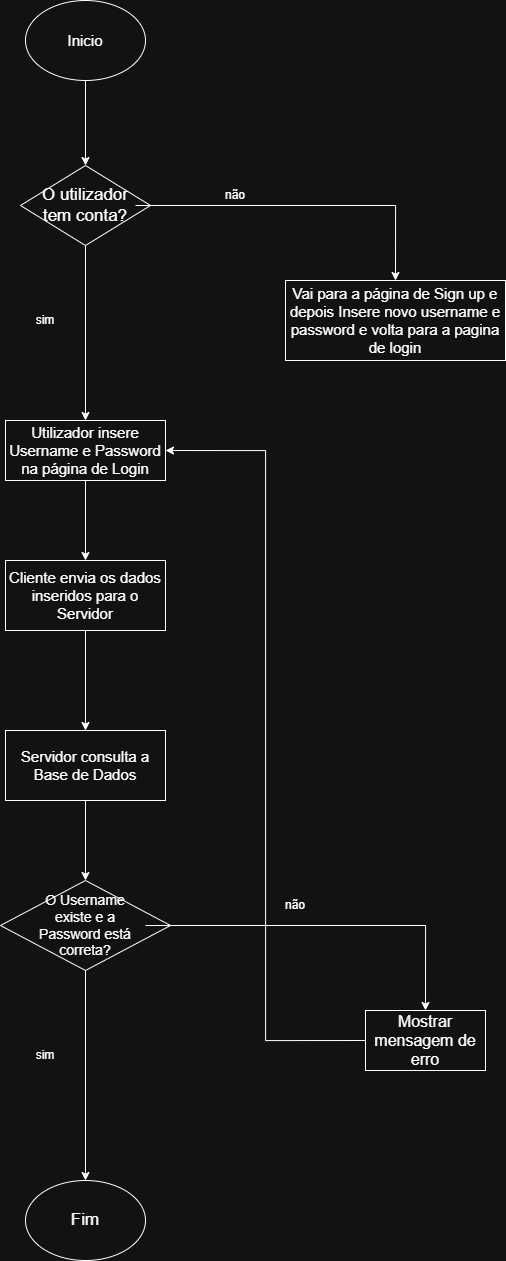

The diagram above was exported from draw.io. Its source (the exported page's mxGraphModel, read from the mxfile embedded in the PNG):
<mxGraphModel dx="2907" dy="1353" grid="1" gridSize="10" guides="1" tooltips="1" connect="1" arrows="1" fold="1" page="1" pageScale="1" pageWidth="827" pageHeight="1169" math="0" shadow="0">
  <root>
    <mxCell id="0" />
    <mxCell id="1" parent="0" />
    <mxCell id="pB7nxYLp3i1GfjTz0qox-8" edge="1" parent="1" source="pB7nxYLp3i1GfjTz0qox-1" style="edgeStyle=orthogonalEdgeStyle;rounded=0;orthogonalLoop=1;jettySize=auto;html=1;entryX=0;entryY=0.5;entryDx=0;entryDy=0;" target="pB7nxYLp3i1GfjTz0qox-3">
      <mxGeometry relative="1" as="geometry" />
    </mxCell>
    <mxCell id="pB7nxYLp3i1GfjTz0qox-1" parent="1" style="ellipse;whiteSpace=wrap;html=1;" value="" vertex="1">
      <mxGeometry height="80" width="120" x="340" y="30" as="geometry" />
    </mxCell>
    <mxCell id="pB7nxYLp3i1GfjTz0qox-2" parent="1" style="text;html=1;whiteSpace=wrap;strokeColor=none;fillColor=none;align=center;verticalAlign=middle;rounded=0;" value="&lt;font style=&quot;font-size: 15px;&quot;&gt;Inicio&lt;/font&gt;" vertex="1">
      <mxGeometry height="30" width="60" x="370" y="55" as="geometry" />
    </mxCell>
    <mxCell id="pB7nxYLp3i1GfjTz0qox-16" edge="1" parent="1" source="pB7nxYLp3i1GfjTz0qox-3" style="edgeStyle=orthogonalEdgeStyle;rounded=0;orthogonalLoop=1;jettySize=auto;html=1;entryX=0.5;entryY=0;entryDx=0;entryDy=0;" target="pB7nxYLp3i1GfjTz0qox-15">
      <mxGeometry relative="1" as="geometry" />
    </mxCell>
    <mxCell id="pB7nxYLp3i1GfjTz0qox-3" parent="1" style="rhombus;whiteSpace=wrap;html=1;rotation=90;" value="" vertex="1">
      <mxGeometry height="130" width="80" x="360" y="170" as="geometry" />
    </mxCell>
    <mxCell id="pB7nxYLp3i1GfjTz0qox-12" edge="1" parent="1" source="pB7nxYLp3i1GfjTz0qox-5" style="edgeStyle=orthogonalEdgeStyle;rounded=0;orthogonalLoop=1;jettySize=auto;html=1;entryX=0.5;entryY=0;entryDx=0;entryDy=0;" target="pB7nxYLp3i1GfjTz0qox-9">
      <mxGeometry relative="1" as="geometry" />
    </mxCell>
    <mxCell id="pB7nxYLp3i1GfjTz0qox-5" parent="1" style="text;html=1;whiteSpace=wrap;strokeColor=none;fillColor=none;align=center;verticalAlign=middle;rounded=0;" value="&lt;font style=&quot;font-size: 17px;&quot;&gt;O utilizador tem conta?&lt;/font&gt;" vertex="1">
      <mxGeometry height="30" width="100" x="350" y="220" as="geometry" />
    </mxCell>
    <mxCell id="pB7nxYLp3i1GfjTz0qox-6" edge="1" parent="1" source="pB7nxYLp3i1GfjTz0qox-5" style="edgeStyle=orthogonalEdgeStyle;rounded=0;orthogonalLoop=1;jettySize=auto;html=1;exitX=0.5;exitY=1;exitDx=0;exitDy=0;" target="pB7nxYLp3i1GfjTz0qox-5">
      <mxGeometry relative="1" as="geometry" />
    </mxCell>
    <mxCell id="pB7nxYLp3i1GfjTz0qox-9" parent="1" style="rounded=0;whiteSpace=wrap;html=1;" value="" vertex="1">
      <mxGeometry height="80" width="220" x="600" y="310" as="geometry" />
    </mxCell>
    <mxCell id="pB7nxYLp3i1GfjTz0qox-10" parent="1" style="text;html=1;whiteSpace=wrap;strokeColor=none;fillColor=none;align=center;verticalAlign=middle;rounded=0;" value="&lt;font style=&quot;font-size: 15px;&quot;&gt;Vai para a página de Sign up e depois&amp;nbsp;Insere novo username e password e volta para a pagina de login&lt;/font&gt;" vertex="1">
      <mxGeometry height="70" width="220" x="600" y="315" as="geometry" />
    </mxCell>
    <mxCell id="pB7nxYLp3i1GfjTz0qox-13" parent="1" style="text;html=1;whiteSpace=wrap;strokeColor=none;fillColor=none;align=center;verticalAlign=middle;rounded=0;" value="não" vertex="1">
      <mxGeometry height="30" width="60" x="520" y="210" as="geometry" />
    </mxCell>
    <mxCell id="pB7nxYLp3i1GfjTz0qox-15" parent="1" style="rounded=0;whiteSpace=wrap;html=1;" value="" vertex="1">
      <mxGeometry height="60" width="160" x="320" y="450" as="geometry" />
    </mxCell>
    <mxCell id="pB7nxYLp3i1GfjTz0qox-17" parent="1" style="text;html=1;whiteSpace=wrap;strokeColor=none;fillColor=none;align=center;verticalAlign=middle;rounded=0;" value="sim" vertex="1">
      <mxGeometry height="30" width="60" x="330" y="335" as="geometry" />
    </mxCell>
    <mxCell id="pB7nxYLp3i1GfjTz0qox-20" edge="1" parent="1" source="pB7nxYLp3i1GfjTz0qox-18" style="edgeStyle=orthogonalEdgeStyle;rounded=0;orthogonalLoop=1;jettySize=auto;html=1;entryX=0.5;entryY=0;entryDx=0;entryDy=0;" target="pB7nxYLp3i1GfjTz0qox-19">
      <mxGeometry relative="1" as="geometry" />
    </mxCell>
    <mxCell id="pB7nxYLp3i1GfjTz0qox-18" parent="1" style="text;html=1;whiteSpace=wrap;strokeColor=none;fillColor=none;align=center;verticalAlign=middle;rounded=0;" value="&lt;span data-path-to-node=&quot;7,1,1,0&quot;&gt;&lt;font style=&quot;font-size: 15px;&quot;&gt;Utilizador insere Username e Password na página de Login&lt;/font&gt;&lt;/span&gt;&lt;span data-path-to-node=&quot;7,1,1,1&quot;&gt;&lt;sup class=&quot;superscript&quot; data-turn-source-index=&quot;5&quot;&gt;&lt;/sup&gt;&lt;/span&gt;" vertex="1">
      <mxGeometry height="60" width="160" x="320" y="450" as="geometry" />
    </mxCell>
    <mxCell id="pB7nxYLp3i1GfjTz0qox-27" edge="1" parent="1" source="pB7nxYLp3i1GfjTz0qox-19" style="edgeStyle=orthogonalEdgeStyle;rounded=0;orthogonalLoop=1;jettySize=auto;html=1;entryX=0.5;entryY=0;entryDx=0;entryDy=0;" target="pB7nxYLp3i1GfjTz0qox-25">
      <mxGeometry relative="1" as="geometry" />
    </mxCell>
    <mxCell id="pB7nxYLp3i1GfjTz0qox-19" parent="1" style="rounded=0;whiteSpace=wrap;html=1;" value="" vertex="1">
      <mxGeometry height="70" width="160" x="320" y="590" as="geometry" />
    </mxCell>
    <mxCell id="pB7nxYLp3i1GfjTz0qox-21" parent="1" style="text;html=1;whiteSpace=wrap;strokeColor=none;fillColor=none;align=center;verticalAlign=middle;rounded=0;" value="&lt;font style=&quot;font-size: 15px;&quot;&gt;Cliente&amp;nbsp;envia os dados inseridos para o Servidor&lt;/font&gt;" vertex="1">
      <mxGeometry height="50" width="160" x="320" y="600" as="geometry" />
    </mxCell>
    <mxCell id="pB7nxYLp3i1GfjTz0qox-35" edge="1" parent="1" source="pB7nxYLp3i1GfjTz0qox-22" style="edgeStyle=orthogonalEdgeStyle;rounded=0;orthogonalLoop=1;jettySize=auto;html=1;entryX=0.5;entryY=0;entryDx=0;entryDy=0;" target="pB7nxYLp3i1GfjTz0qox-37">
      <mxGeometry relative="1" as="geometry">
        <mxPoint x="400" y="1200" as="targetPoint" />
      </mxGeometry>
    </mxCell>
    <mxCell id="pB7nxYLp3i1GfjTz0qox-22" parent="1" style="rhombus;whiteSpace=wrap;html=1;rotation=90;" value="" vertex="1">
      <mxGeometry height="170" width="90" x="355" y="870" as="geometry" />
    </mxCell>
    <mxCell id="pB7nxYLp3i1GfjTz0qox-30" edge="1" parent="1" source="pB7nxYLp3i1GfjTz0qox-24" style="edgeStyle=orthogonalEdgeStyle;rounded=0;orthogonalLoop=1;jettySize=auto;html=1;entryX=0.5;entryY=0;entryDx=0;entryDy=0;" target="pB7nxYLp3i1GfjTz0qox-29">
      <mxGeometry relative="1" as="geometry" />
    </mxCell>
    <mxCell id="pB7nxYLp3i1GfjTz0qox-24" parent="1" style="text;html=1;whiteSpace=wrap;strokeColor=none;fillColor=none;align=center;verticalAlign=middle;rounded=0;" value="&lt;font style=&quot;font-size: 14px;&quot;&gt;O Username existe e a Password está correta?&lt;/font&gt;" vertex="1">
      <mxGeometry height="30" width="120" x="340" y="940" as="geometry" />
    </mxCell>
    <mxCell id="pB7nxYLp3i1GfjTz0qox-28" edge="1" parent="1" source="pB7nxYLp3i1GfjTz0qox-25" style="edgeStyle=orthogonalEdgeStyle;rounded=0;orthogonalLoop=1;jettySize=auto;html=1;" target="pB7nxYLp3i1GfjTz0qox-22">
      <mxGeometry relative="1" as="geometry" />
    </mxCell>
    <mxCell id="pB7nxYLp3i1GfjTz0qox-25" parent="1" style="rounded=0;whiteSpace=wrap;html=1;" value="" vertex="1">
      <mxGeometry height="70" width="160" x="320" y="760" as="geometry" />
    </mxCell>
    <mxCell id="pB7nxYLp3i1GfjTz0qox-26" parent="1" style="text;html=1;whiteSpace=wrap;strokeColor=none;fillColor=none;align=center;verticalAlign=middle;rounded=0;" value="&lt;font style=&quot;font-size: 15px;&quot;&gt;Servidor consulta a Base de Dados&lt;/font&gt;" vertex="1">
      <mxGeometry height="50" width="160" x="320" y="770" as="geometry" />
    </mxCell>
    <mxCell id="pB7nxYLp3i1GfjTz0qox-29" parent="1" style="rounded=0;whiteSpace=wrap;html=1;" value="" vertex="1">
      <mxGeometry height="60" width="120" x="680" y="1040" as="geometry" />
    </mxCell>
    <mxCell id="pB7nxYLp3i1GfjTz0qox-33" edge="1" parent="1" source="pB7nxYLp3i1GfjTz0qox-31" style="edgeStyle=orthogonalEdgeStyle;rounded=0;orthogonalLoop=1;jettySize=auto;html=1;exitX=0;exitY=0.5;exitDx=0;exitDy=0;entryX=1;entryY=0.5;entryDx=0;entryDy=0;" target="pB7nxYLp3i1GfjTz0qox-18">
      <mxGeometry relative="1" as="geometry">
        <mxPoint x="670" y="1070" as="sourcePoint" />
        <mxPoint x="358.56" y="480" as="targetPoint" />
      </mxGeometry>
    </mxCell>
    <mxCell id="pB7nxYLp3i1GfjTz0qox-31" parent="1" style="text;html=1;whiteSpace=wrap;strokeColor=none;fillColor=none;align=center;verticalAlign=middle;rounded=0;" value="&lt;font style=&quot;font-size: 16px;&quot;&gt;Mostrar mensagem de erro&lt;/font&gt;" vertex="1">
      <mxGeometry height="60" width="120" x="680" y="1040" as="geometry" />
    </mxCell>
    <mxCell id="pB7nxYLp3i1GfjTz0qox-32" parent="1" style="text;html=1;whiteSpace=wrap;strokeColor=none;fillColor=none;align=center;verticalAlign=middle;rounded=0;" value="não" vertex="1">
      <mxGeometry height="30" width="60" x="580" y="920" as="geometry" />
    </mxCell>
    <mxCell id="pB7nxYLp3i1GfjTz0qox-36" parent="1" style="text;html=1;whiteSpace=wrap;strokeColor=none;fillColor=none;align=center;verticalAlign=middle;rounded=0;" value="sim" vertex="1">
      <mxGeometry height="30" width="60" x="330" y="1070" as="geometry" />
    </mxCell>
    <mxCell id="pB7nxYLp3i1GfjTz0qox-37" parent="1" style="ellipse;whiteSpace=wrap;html=1;" value="" vertex="1">
      <mxGeometry height="80" width="120" x="340" y="1210" as="geometry" />
    </mxCell>
    <mxCell id="pB7nxYLp3i1GfjTz0qox-38" parent="1" style="text;html=1;whiteSpace=wrap;strokeColor=none;fillColor=none;align=center;verticalAlign=middle;rounded=0;" value="&lt;font style=&quot;font-size: 17px;&quot;&gt;Fim&lt;/font&gt;" vertex="1">
      <mxGeometry height="30" width="60" x="370" y="1235" as="geometry" />
    </mxCell>
  </root>
</mxGraphModel>